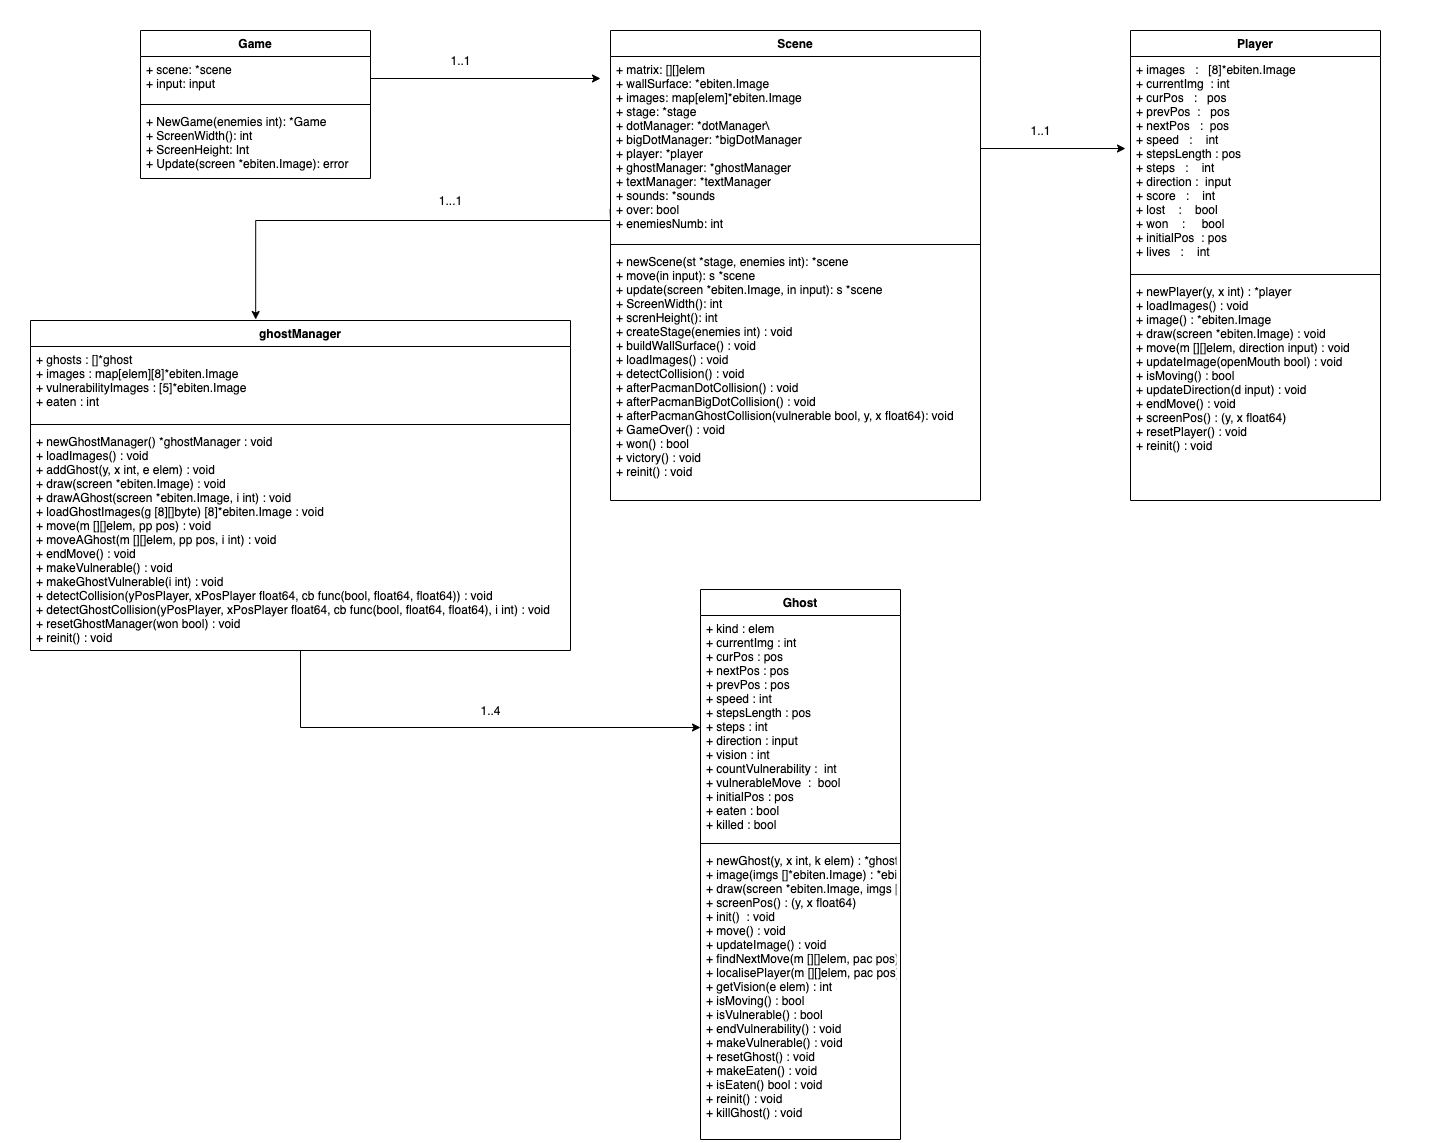

The diagram above was exported from draw.io. Its source (the exported page's mxGraphModel, read from the mxfile embedded in the PNG):
<mxGraphModel dx="2711" dy="1156" grid="1" gridSize="10" guides="1" tooltips="1" connect="1" arrows="1" fold="1" page="1" pageScale="1" pageWidth="827" pageHeight="1169" math="0" shadow="0">
  <root>
    <mxCell id="0" />
    <mxCell id="1" parent="0" />
    <mxCell id="ANDSDBZIkpoSf87PRCRD-31" style="edgeStyle=orthogonalEdgeStyle;rounded=0;orthogonalLoop=1;jettySize=auto;html=1;entryX=0.417;entryY=-0.003;entryDx=0;entryDy=0;entryPerimeter=0;exitX=-0.001;exitY=0.829;exitDx=0;exitDy=0;exitPerimeter=0;" edge="1" parent="1" source="ANDSDBZIkpoSf87PRCRD-14" target="ANDSDBZIkpoSf87PRCRD-25">
      <mxGeometry relative="1" as="geometry">
        <Array as="points">
          <mxPoint x="430" y="240" />
          <mxPoint x="430" y="240" />
          <mxPoint x="430" y="250" />
          <mxPoint x="75" y="250" />
        </Array>
      </mxGeometry>
    </mxCell>
    <mxCell id="ANDSDBZIkpoSf87PRCRD-9" value="Game" style="swimlane;fontStyle=1;align=center;verticalAlign=top;childLayout=stackLayout;horizontal=1;startSize=26;horizontalStack=0;resizeParent=1;resizeParentMax=0;resizeLast=0;collapsible=1;marginBottom=0;" vertex="1" parent="1">
      <mxGeometry x="-40" y="60" width="230" height="148" as="geometry" />
    </mxCell>
    <mxCell id="ANDSDBZIkpoSf87PRCRD-10" value="+ scene: *scene&#10;+ input: input&#10;" style="text;strokeColor=none;fillColor=none;align=left;verticalAlign=top;spacingLeft=4;spacingRight=4;overflow=hidden;rotatable=0;points=[[0,0.5],[1,0.5]];portConstraint=eastwest;" vertex="1" parent="ANDSDBZIkpoSf87PRCRD-9">
      <mxGeometry y="26" width="230" height="44" as="geometry" />
    </mxCell>
    <mxCell id="ANDSDBZIkpoSf87PRCRD-11" value="" style="line;strokeWidth=1;fillColor=none;align=left;verticalAlign=middle;spacingTop=-1;spacingLeft=3;spacingRight=3;rotatable=0;labelPosition=right;points=[];portConstraint=eastwest;" vertex="1" parent="ANDSDBZIkpoSf87PRCRD-9">
      <mxGeometry y="70" width="230" height="8" as="geometry" />
    </mxCell>
    <mxCell id="ANDSDBZIkpoSf87PRCRD-12" value="+ NewGame(enemies int): *Game&#10;+ ScreenWidth(): int&#10;+ ScreenHeight: Int&#10;+ Update(screen *ebiten.Image): error" style="text;strokeColor=none;fillColor=none;align=left;verticalAlign=top;spacingLeft=4;spacingRight=4;overflow=hidden;rotatable=0;points=[[0,0.5],[1,0.5]];portConstraint=eastwest;" vertex="1" parent="ANDSDBZIkpoSf87PRCRD-9">
      <mxGeometry y="78" width="230" height="70" as="geometry" />
    </mxCell>
    <mxCell id="ANDSDBZIkpoSf87PRCRD-13" value="Scene" style="swimlane;fontStyle=1;align=center;verticalAlign=top;childLayout=stackLayout;horizontal=1;startSize=26;horizontalStack=0;resizeParent=1;resizeParentMax=0;resizeLast=0;collapsible=1;marginBottom=0;" vertex="1" parent="1">
      <mxGeometry x="430" y="60" width="370" height="470" as="geometry" />
    </mxCell>
    <mxCell id="ANDSDBZIkpoSf87PRCRD-14" value="+ matrix: [][]elem&#10;+ wallSurface: *ebiten.Image&#10;+ images: map[elem]*ebiten.Image&#10;+ stage: *stage&#10;+ dotManager: *dotManager\&#10;+ bigDotManager: *bigDotManager&#10;+ player: *player&#10;+ ghostManager: *ghostManager&#10;+ textManager: *textManager&#10;+ sounds: *sounds&#10;+ over: bool&#10;+ enemiesNumb: int&#10;" style="text;strokeColor=none;fillColor=none;align=left;verticalAlign=top;spacingLeft=4;spacingRight=4;overflow=hidden;rotatable=0;points=[[0,0.5],[1,0.5]];portConstraint=eastwest;" vertex="1" parent="ANDSDBZIkpoSf87PRCRD-13">
      <mxGeometry y="26" width="370" height="184" as="geometry" />
    </mxCell>
    <mxCell id="ANDSDBZIkpoSf87PRCRD-15" value="" style="line;strokeWidth=1;fillColor=none;align=left;verticalAlign=middle;spacingTop=-1;spacingLeft=3;spacingRight=3;rotatable=0;labelPosition=right;points=[];portConstraint=eastwest;" vertex="1" parent="ANDSDBZIkpoSf87PRCRD-13">
      <mxGeometry y="210" width="370" height="8" as="geometry" />
    </mxCell>
    <mxCell id="ANDSDBZIkpoSf87PRCRD-16" value="+ newScene(st *stage, enemies int): *scene&#10;+ move(in input): s *scene&#10;+ update(screen *ebiten.Image, in input): s *scene&#10;+ ScreenWidth(): int&#10;+ screnHeight(): int&#10;+ createStage(enemies int) : void&#10;+ buildWallSurface() : void&#10;+ loadImages() : void&#10;+ detectCollision() : void&#10;+ afterPacmanDotCollision() : void&#10;+ afterPacmanBigDotCollision() : void&#10;+ afterPacmanGhostCollision(vulnerable bool, y, x float64): void&#10;+ GameOver() : void&#10;+ won() : bool&#10;+ victory() : void&#10;+ reinit() : void" style="text;strokeColor=none;fillColor=none;align=left;verticalAlign=top;spacingLeft=4;spacingRight=4;overflow=hidden;rotatable=0;points=[[0,0.5],[1,0.5]];portConstraint=eastwest;" vertex="1" parent="ANDSDBZIkpoSf87PRCRD-13">
      <mxGeometry y="218" width="370" height="252" as="geometry" />
    </mxCell>
    <mxCell id="ANDSDBZIkpoSf87PRCRD-17" value="Player" style="swimlane;fontStyle=1;align=center;verticalAlign=top;childLayout=stackLayout;horizontal=1;startSize=26;horizontalStack=0;resizeParent=1;resizeParentMax=0;resizeLast=0;collapsible=1;marginBottom=0;" vertex="1" parent="1">
      <mxGeometry x="950" y="60" width="250" height="470" as="geometry" />
    </mxCell>
    <mxCell id="ANDSDBZIkpoSf87PRCRD-18" value="+ images   :   [8]*ebiten.Image&#10;+ currentImg  : int&#10;+ curPos   :   pos&#10;+ prevPos  :   pos&#10;+ nextPos   :  pos&#10;+ speed   :    int&#10;+ stepsLength : pos&#10;+ steps   :    int&#10;+ direction :  input&#10;+ score   :    int&#10;+ lost    :    bool&#10;+ won    :     bool&#10;+ initialPos  : pos&#10;+ lives   :    int" style="text;strokeColor=none;fillColor=none;align=left;verticalAlign=top;spacingLeft=4;spacingRight=4;overflow=hidden;rotatable=0;points=[[0,0.5],[1,0.5]];portConstraint=eastwest;" vertex="1" parent="ANDSDBZIkpoSf87PRCRD-17">
      <mxGeometry y="26" width="250" height="214" as="geometry" />
    </mxCell>
    <mxCell id="ANDSDBZIkpoSf87PRCRD-19" value="" style="line;strokeWidth=1;fillColor=none;align=left;verticalAlign=middle;spacingTop=-1;spacingLeft=3;spacingRight=3;rotatable=0;labelPosition=right;points=[];portConstraint=eastwest;" vertex="1" parent="ANDSDBZIkpoSf87PRCRD-17">
      <mxGeometry y="240" width="250" height="8" as="geometry" />
    </mxCell>
    <mxCell id="ANDSDBZIkpoSf87PRCRD-20" value="+ newPlayer(y, x int) : *player&#10;+ loadImages() : void&#10;+ image() : *ebiten.Image&#10;+ draw(screen *ebiten.Image) : void&#10;+ move(m [][]elem, direction input) : void&#10;+ updateImage(openMouth bool) : void&#10;+ isMoving() : bool&#10;+ updateDirection(d input) : void&#10;+ endMove() : void&#10;+ screenPos() : (y, x float64)&#10;+ resetPlayer() : void&#10;+ reinit() : void" style="text;strokeColor=none;fillColor=none;align=left;verticalAlign=top;spacingLeft=4;spacingRight=4;overflow=hidden;rotatable=0;points=[[0,0.5],[1,0.5]];portConstraint=eastwest;" vertex="1" parent="ANDSDBZIkpoSf87PRCRD-17">
      <mxGeometry y="248" width="250" height="222" as="geometry" />
    </mxCell>
    <mxCell id="ANDSDBZIkpoSf87PRCRD-25" value="ghostManager" style="swimlane;fontStyle=1;align=center;verticalAlign=top;childLayout=stackLayout;horizontal=1;startSize=26;horizontalStack=0;resizeParent=1;resizeParentMax=0;resizeLast=0;collapsible=1;marginBottom=0;" vertex="1" parent="1">
      <mxGeometry x="-150" y="350" width="540" height="330" as="geometry" />
    </mxCell>
    <mxCell id="ANDSDBZIkpoSf87PRCRD-26" value="+ ghosts : []*ghost&#10;+ images : map[elem][8]*ebiten.Image&#10;+ vulnerabilityImages : [5]*ebiten.Image&#10;+ eaten : int" style="text;strokeColor=none;fillColor=none;align=left;verticalAlign=top;spacingLeft=4;spacingRight=4;overflow=hidden;rotatable=0;points=[[0,0.5],[1,0.5]];portConstraint=eastwest;" vertex="1" parent="ANDSDBZIkpoSf87PRCRD-25">
      <mxGeometry y="26" width="540" height="74" as="geometry" />
    </mxCell>
    <mxCell id="ANDSDBZIkpoSf87PRCRD-27" value="" style="line;strokeWidth=1;fillColor=none;align=left;verticalAlign=middle;spacingTop=-1;spacingLeft=3;spacingRight=3;rotatable=0;labelPosition=right;points=[];portConstraint=eastwest;" vertex="1" parent="ANDSDBZIkpoSf87PRCRD-25">
      <mxGeometry y="100" width="540" height="8" as="geometry" />
    </mxCell>
    <mxCell id="ANDSDBZIkpoSf87PRCRD-28" value="+ newGhostManager() *ghostManager : void&#10;+ loadImages() : void&#10;+ addGhost(y, x int, e elem) : void&#10;+ draw(screen *ebiten.Image) : void&#10;+ drawAGhost(screen *ebiten.Image, i int) : void&#10;+ loadGhostImages(g [8][]byte) [8]*ebiten.Image : void&#10;+ move(m [][]elem, pp pos) : void&#10;+ moveAGhost(m [][]elem, pp pos, i int) : void&#10;+ endMove() : void&#10;+ makeVulnerable() : void&#10;+ makeGhostVulnerable(i int) : void&#10;+ detectCollision(yPosPlayer, xPosPlayer float64, cb func(bool, float64, float64)) : void&#10;+ detectGhostCollision(yPosPlayer, xPosPlayer float64, cb func(bool, float64, float64), i int) : void&#10;+ resetGhostManager(won bool) : void&#10;+ reinit() : void" style="text;strokeColor=none;fillColor=none;align=left;verticalAlign=top;spacingLeft=4;spacingRight=4;overflow=hidden;rotatable=0;points=[[0,0.5],[1,0.5]];portConstraint=eastwest;" vertex="1" parent="ANDSDBZIkpoSf87PRCRD-25">
      <mxGeometry y="108" width="540" height="222" as="geometry" />
    </mxCell>
    <mxCell id="ANDSDBZIkpoSf87PRCRD-21" value="Ghost" style="swimlane;fontStyle=1;align=center;verticalAlign=top;childLayout=stackLayout;horizontal=1;startSize=26;horizontalStack=0;resizeParent=1;resizeParentMax=0;resizeLast=0;collapsible=1;marginBottom=0;" vertex="1" parent="1">
      <mxGeometry x="520" y="619" width="200" height="550" as="geometry" />
    </mxCell>
    <mxCell id="ANDSDBZIkpoSf87PRCRD-22" value="+ kind : elem&#10;+ currentImg : int&#10;+ curPos : pos&#10;+ nextPos : pos&#10;+ prevPos : pos&#10;+ speed : int&#10;+ stepsLength : pos&#10;+ steps : int&#10;+ direction : input&#10;+ vision : int&#10;+ countVulnerability :  int&#10;+ vulnerableMove  :  bool&#10;+ initialPos : pos&#10;+ eaten : bool&#10;+ killed : bool" style="text;strokeColor=none;fillColor=none;align=left;verticalAlign=top;spacingLeft=4;spacingRight=4;overflow=hidden;rotatable=0;points=[[0,0.5],[1,0.5]];portConstraint=eastwest;" vertex="1" parent="ANDSDBZIkpoSf87PRCRD-21">
      <mxGeometry y="26" width="200" height="224" as="geometry" />
    </mxCell>
    <mxCell id="ANDSDBZIkpoSf87PRCRD-23" value="" style="line;strokeWidth=1;fillColor=none;align=left;verticalAlign=middle;spacingTop=-1;spacingLeft=3;spacingRight=3;rotatable=0;labelPosition=right;points=[];portConstraint=eastwest;" vertex="1" parent="ANDSDBZIkpoSf87PRCRD-21">
      <mxGeometry y="250" width="200" height="8" as="geometry" />
    </mxCell>
    <mxCell id="ANDSDBZIkpoSf87PRCRD-24" value="+ newGhost(y, x int, k elem) : *ghost&#10;+ image(imgs []*ebiten.Image) : *ebiten.Image&#10;+ draw(screen *ebiten.Image, imgs []*ebiten.Image)  : void &#10;+ screenPos() : (y, x float64)&#10;+ init()  : void&#10;+ move() : void&#10;+ updateImage() : void&#10;+ findNextMove(m [][]elem, pac pos) : void&#10;+ localisePlayer(m [][]elem, pac pos) : input&#10;+ getVision(e elem) : int&#10;+ isMoving() : bool&#10;+ isVulnerable() : bool&#10;+ endVulnerability() : void&#10;+ makeVulnerable() : void&#10;+ resetGhost() : void&#10;+ makeEaten() : void&#10;+ isEaten() bool : void&#10;+ reinit() : void&#10;+ killGhost() : void" style="text;strokeColor=none;fillColor=none;align=left;verticalAlign=top;spacingLeft=4;spacingRight=4;overflow=hidden;rotatable=0;points=[[0,0.5],[1,0.5]];portConstraint=eastwest;" vertex="1" parent="ANDSDBZIkpoSf87PRCRD-21">
      <mxGeometry y="258" width="200" height="292" as="geometry" />
    </mxCell>
    <mxCell id="ANDSDBZIkpoSf87PRCRD-29" style="edgeStyle=orthogonalEdgeStyle;rounded=0;orthogonalLoop=1;jettySize=auto;html=1;" edge="1" parent="1" source="ANDSDBZIkpoSf87PRCRD-10">
      <mxGeometry relative="1" as="geometry">
        <mxPoint x="420" y="108" as="targetPoint" />
      </mxGeometry>
    </mxCell>
    <mxCell id="ANDSDBZIkpoSf87PRCRD-30" value="1..1" style="text;html=1;align=center;verticalAlign=middle;resizable=0;points=[];autosize=1;" vertex="1" parent="1">
      <mxGeometry x="260" y="80" width="40" height="20" as="geometry" />
    </mxCell>
    <mxCell id="ANDSDBZIkpoSf87PRCRD-32" value="1...1" style="text;html=1;align=center;verticalAlign=middle;resizable=0;points=[];autosize=1;" vertex="1" parent="1">
      <mxGeometry x="250" y="220" width="40" height="20" as="geometry" />
    </mxCell>
    <mxCell id="ANDSDBZIkpoSf87PRCRD-33" style="edgeStyle=orthogonalEdgeStyle;rounded=0;orthogonalLoop=1;jettySize=auto;html=1;entryX=0;entryY=0.5;entryDx=0;entryDy=0;" edge="1" parent="1" source="ANDSDBZIkpoSf87PRCRD-28" target="ANDSDBZIkpoSf87PRCRD-22">
      <mxGeometry relative="1" as="geometry">
        <Array as="points">
          <mxPoint x="120" y="757" />
        </Array>
      </mxGeometry>
    </mxCell>
    <mxCell id="ANDSDBZIkpoSf87PRCRD-34" value="1..4" style="text;html=1;align=center;verticalAlign=middle;resizable=0;points=[];autosize=1;" vertex="1" parent="1">
      <mxGeometry x="290" y="730" width="40" height="20" as="geometry" />
    </mxCell>
    <mxCell id="ANDSDBZIkpoSf87PRCRD-36" style="edgeStyle=orthogonalEdgeStyle;rounded=0;orthogonalLoop=1;jettySize=auto;html=1;entryX=-0.02;entryY=0.43;entryDx=0;entryDy=0;entryPerimeter=0;" edge="1" parent="1" source="ANDSDBZIkpoSf87PRCRD-14" target="ANDSDBZIkpoSf87PRCRD-18">
      <mxGeometry relative="1" as="geometry" />
    </mxCell>
    <mxCell id="ANDSDBZIkpoSf87PRCRD-37" value="1..1" style="text;html=1;align=center;verticalAlign=middle;resizable=0;points=[];autosize=1;" vertex="1" parent="1">
      <mxGeometry x="840" y="150" width="40" height="20" as="geometry" />
    </mxCell>
    <mxCell id="ANDSDBZIkpoSf87PRCRD-40" value="&amp;nbsp;" style="text;html=1;align=center;verticalAlign=middle;resizable=0;points=[];autosize=1;" vertex="1" parent="1">
      <mxGeometry x="1230" y="230" width="20" height="20" as="geometry" />
    </mxCell>
  </root>
</mxGraphModel>